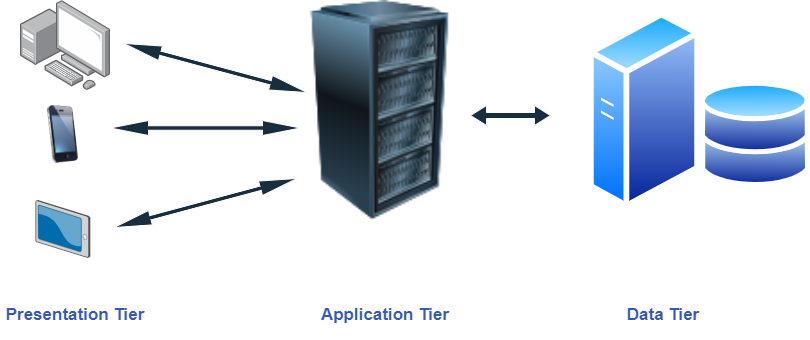

The diagram above was exported from draw.io. Its source (the exported page's mxGraphModel, read from the mxfile embedded in the PNG):
<mxGraphModel dx="1036" dy="606" grid="1" gridSize="10" guides="1" tooltips="1" connect="1" arrows="1" fold="1" page="1" pageScale="1" pageWidth="850" pageHeight="1100" math="0" shadow="0">
  <root>
    <mxCell id="0" />
    <mxCell id="1" parent="0" />
    <mxCell id="1MJDcGxLAdaMP6pkkZjn-2" value="" style="image;aspect=fixed;perimeter=ellipsePerimeter;html=1;align=center;shadow=0;dashed=0;spacingTop=3;image=img/lib/active_directory/databases.svg;labelBackgroundColor=none;fillColor=#182E3E;strokeColor=#FFFFFF;fontColor=#FFFFFF;" vertex="1" parent="1">
      <mxGeometry x="720" y="80" width="110" height="107.8" as="geometry" />
    </mxCell>
    <mxCell id="1MJDcGxLAdaMP6pkkZjn-3" value="" style="image;aspect=fixed;perimeter=ellipsePerimeter;html=1;align=center;shadow=0;dashed=0;spacingTop=3;image=img/lib/active_directory/generic_server.svg;labelBackgroundColor=none;fillColor=#182E3E;strokeColor=#FFFFFF;fontColor=#FFFFFF;" vertex="1" parent="1">
      <mxGeometry x="608" y="10" width="112" height="200" as="geometry" />
    </mxCell>
    <mxCell id="1MJDcGxLAdaMP6pkkZjn-4" value="" style="image;points=[];aspect=fixed;html=1;align=center;shadow=0;dashed=0;image=img/lib/allied_telesis/computer_and_terminals/Personal_Computer_with_Server.svg;labelBackgroundColor=none;fillColor=#182E3E;strokeColor=#FFFFFF;fontColor=#FFFFFF;" vertex="1" parent="1">
      <mxGeometry x="40" width="90" height="90" as="geometry" />
    </mxCell>
    <mxCell id="1MJDcGxLAdaMP6pkkZjn-5" value="" style="image;html=1;image=img/lib/clip_art/computers/Server_Rack_128x128.png;labelBackgroundColor=none;fillColor=#182E3E;strokeColor=#FFFFFF;fontColor=#FFFFFF;" vertex="1" parent="1">
      <mxGeometry x="330" width="140" height="220" as="geometry" />
    </mxCell>
    <mxCell id="1MJDcGxLAdaMP6pkkZjn-6" value="" style="verticalLabelPosition=bottom;sketch=0;aspect=fixed;html=1;verticalAlign=top;strokeColor=none;align=center;outlineConnect=0;shape=mxgraph.citrix.tablet_2;labelBackgroundColor=none;fillColor=#182E3E;fontColor=#FFFFFF;" vertex="1" parent="1">
      <mxGeometry x="55.28" y="200" width="54.25" height="56.9" as="geometry" />
    </mxCell>
    <mxCell id="1MJDcGxLAdaMP6pkkZjn-7" value="" style="image;html=1;image=img/lib/clip_art/telecommunication/iPhone_128x128.png;labelBackgroundColor=none;fillColor=#182E3E;strokeColor=#FFFFFF;fontColor=#FFFFFF;" vertex="1" parent="1">
      <mxGeometry x="62.4" y="105" width="40" height="57.8" as="geometry" />
    </mxCell>
    <mxCell id="1MJDcGxLAdaMP6pkkZjn-8" value="" style="shape=doubleArrow;whiteSpace=wrap;html=1;labelBackgroundColor=none;fillColor=#182E3E;strokeColor=#FFFFFF;fontColor=#FFFFFF;" vertex="1" parent="1">
      <mxGeometry x="490" y="105" width="80" height="20" as="geometry" />
    </mxCell>
    <mxCell id="1MJDcGxLAdaMP6pkkZjn-9" value="" style="shape=doubleArrow;whiteSpace=wrap;html=1;labelBackgroundColor=none;fillColor=#182E3E;strokeColor=#FFFFFF;fontColor=#FFFFFF;" vertex="1" parent="1">
      <mxGeometry x="130" y="120" width="190" height="15" as="geometry" />
    </mxCell>
    <mxCell id="1MJDcGxLAdaMP6pkkZjn-10" value="" style="shape=doubleArrow;whiteSpace=wrap;html=1;rotation=15;labelBackgroundColor=none;fillColor=#182E3E;strokeColor=#FFFFFF;fontColor=#FFFFFF;" vertex="1" parent="1">
      <mxGeometry x="140" y="60" width="190" height="15" as="geometry" />
    </mxCell>
    <mxCell id="1MJDcGxLAdaMP6pkkZjn-11" value="" style="shape=doubleArrow;whiteSpace=wrap;html=1;rotation=-15;labelBackgroundColor=none;fillColor=#182E3E;strokeColor=#FFFFFF;fontColor=#FFFFFF;" vertex="1" parent="1">
      <mxGeometry x="130" y="195" width="190" height="15" as="geometry" />
    </mxCell>
    <mxCell id="1MJDcGxLAdaMP6pkkZjn-12" value="Presentation Tier" style="text;align=center;html=1;verticalAlign=middle;whiteSpace=wrap;rounded=0;fontSize=17;fontStyle=1;fontColor=#3659b9;" vertex="1" parent="1">
      <mxGeometry x="20" y="290" width="150" height="50" as="geometry" />
    </mxCell>
    <mxCell id="1MJDcGxLAdaMP6pkkZjn-14" value="Application Tier" style="text;align=center;html=1;verticalAlign=middle;whiteSpace=wrap;rounded=0;fontSize=17;fontStyle=1;fontColor=#3659b9;" vertex="1" parent="1">
      <mxGeometry x="330" y="290" width="150" height="50" as="geometry" />
    </mxCell>
    <mxCell id="1MJDcGxLAdaMP6pkkZjn-15" value="Data Tier" style="text;align=center;html=1;verticalAlign=middle;whiteSpace=wrap;rounded=0;fontSize=17;fontStyle=1;fontColor=#3659b9;" vertex="1" parent="1">
      <mxGeometry x="608" y="290" width="150" height="50" as="geometry" />
    </mxCell>
  </root>
</mxGraphModel>